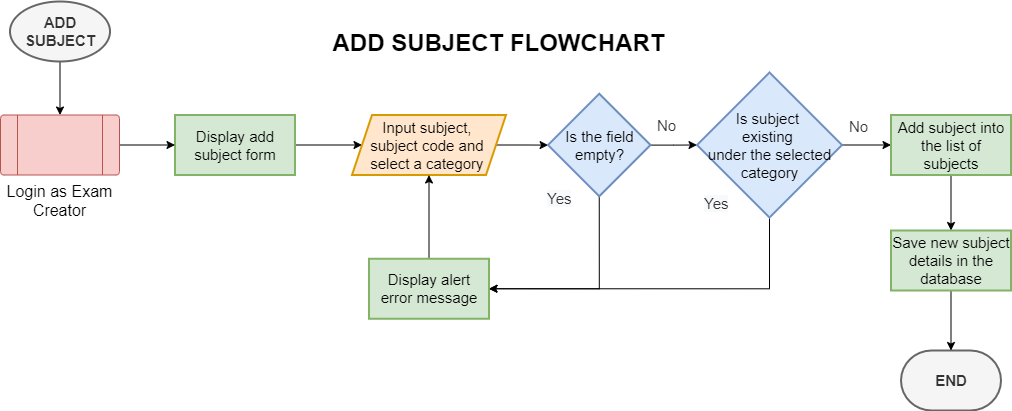

The diagram above was exported from draw.io. Its source (the exported page's mxGraphModel, read from the mxfile embedded in the PNG):
<mxGraphModel dx="1108" dy="482" grid="0" gridSize="10" guides="1" tooltips="1" connect="1" arrows="1" fold="1" page="1" pageScale="1" pageWidth="1100" pageHeight="850" math="0" shadow="0">
  <root>
    <mxCell id="0" />
    <mxCell id="1" parent="0" />
    <mxCell id="wv0jCr2z9wQLp55mm1_w-3" value="" style="edgeStyle=orthogonalEdgeStyle;rounded=0;orthogonalLoop=1;jettySize=auto;html=1;fontSize=16;" parent="1" source="k5l_Ae_M9PTBE1ePM1OM-2" target="wv0jCr2z9wQLp55mm1_w-1" edge="1">
      <mxGeometry relative="1" as="geometry" />
    </mxCell>
    <mxCell id="k5l_Ae_M9PTBE1ePM1OM-2" value="&lt;b&gt;ADD SUBJECT&lt;/b&gt;" style="strokeWidth=2;html=1;shape=mxgraph.flowchart.start_1;whiteSpace=wrap;fontSize=15;fillColor=#f5f5f5;fontColor=#333333;strokeColor=#666666;" parent="1" vertex="1">
      <mxGeometry x="61.5" y="172" width="100" height="60" as="geometry" />
    </mxCell>
    <mxCell id="k5l_Ae_M9PTBE1ePM1OM-3" value="" style="edgeStyle=orthogonalEdgeStyle;rounded=0;orthogonalLoop=1;jettySize=auto;html=1;fontSize=16;" parent="1" source="k5l_Ae_M9PTBE1ePM1OM-4" target="k5l_Ae_M9PTBE1ePM1OM-6" edge="1">
      <mxGeometry relative="1" as="geometry" />
    </mxCell>
    <mxCell id="k5l_Ae_M9PTBE1ePM1OM-4" value="Display add subject form" style="whiteSpace=wrap;html=1;fontSize=15;fillColor=#d5e8d4;strokeColor=#82b366;strokeWidth=2;" parent="1" vertex="1">
      <mxGeometry x="226.5" y="285.5" width="120" height="60" as="geometry" />
    </mxCell>
    <mxCell id="k5l_Ae_M9PTBE1ePM1OM-5" value="" style="edgeStyle=orthogonalEdgeStyle;rounded=0;orthogonalLoop=1;jettySize=auto;html=1;fontSize=16;" parent="1" source="k5l_Ae_M9PTBE1ePM1OM-6" target="k5l_Ae_M9PTBE1ePM1OM-9" edge="1">
      <mxGeometry relative="1" as="geometry" />
    </mxCell>
    <mxCell id="k5l_Ae_M9PTBE1ePM1OM-6" value="Input subject, &lt;br&gt;subject code and &lt;br&gt;select a category&amp;nbsp;" style="shape=parallelogram;perimeter=parallelogramPerimeter;whiteSpace=wrap;html=1;fixedSize=1;fontSize=15;fillColor=#ffe6cc;strokeColor=#d79b00;strokeWidth=2;" parent="1" vertex="1">
      <mxGeometry x="403.5" y="285.5" width="154" height="60" as="geometry" />
    </mxCell>
    <mxCell id="k5l_Ae_M9PTBE1ePM1OM-7" style="edgeStyle=orthogonalEdgeStyle;rounded=0;orthogonalLoop=1;jettySize=auto;html=1;entryX=0;entryY=0.5;entryDx=0;entryDy=0;fontSize=16;" parent="1" source="k5l_Ae_M9PTBE1ePM1OM-9" target="k5l_Ae_M9PTBE1ePM1OM-14" edge="1">
      <mxGeometry relative="1" as="geometry" />
    </mxCell>
    <mxCell id="k5l_Ae_M9PTBE1ePM1OM-8" style="edgeStyle=orthogonalEdgeStyle;rounded=0;orthogonalLoop=1;jettySize=auto;html=1;exitX=0.5;exitY=1;exitDx=0;exitDy=0;entryX=1;entryY=0.5;entryDx=0;entryDy=0;fontSize=16;" parent="1" source="k5l_Ae_M9PTBE1ePM1OM-9" target="k5l_Ae_M9PTBE1ePM1OM-11" edge="1">
      <mxGeometry relative="1" as="geometry" />
    </mxCell>
    <mxCell id="k5l_Ae_M9PTBE1ePM1OM-9" value="Is the field empty?" style="rhombus;whiteSpace=wrap;html=1;fontSize=15;fillColor=#dae8fc;strokeColor=#6c8ebf;strokeWidth=2;" parent="1" vertex="1">
      <mxGeometry x="599.5" y="264.25" width="102.5" height="102.5" as="geometry" />
    </mxCell>
    <mxCell id="k5l_Ae_M9PTBE1ePM1OM-10" style="edgeStyle=orthogonalEdgeStyle;rounded=0;orthogonalLoop=1;jettySize=auto;html=1;entryX=0.5;entryY=1;entryDx=0;entryDy=0;fontSize=16;" parent="1" source="k5l_Ae_M9PTBE1ePM1OM-11" target="k5l_Ae_M9PTBE1ePM1OM-6" edge="1">
      <mxGeometry relative="1" as="geometry" />
    </mxCell>
    <mxCell id="k5l_Ae_M9PTBE1ePM1OM-11" value="Display alert error message" style="whiteSpace=wrap;html=1;fontSize=15;fillColor=#d5e8d4;strokeColor=#82b366;strokeWidth=2;" parent="1" vertex="1">
      <mxGeometry x="420.5" y="429.25" width="120" height="60" as="geometry" />
    </mxCell>
    <mxCell id="k5l_Ae_M9PTBE1ePM1OM-12" style="edgeStyle=orthogonalEdgeStyle;rounded=0;orthogonalLoop=1;jettySize=auto;html=1;exitX=0.5;exitY=1;exitDx=0;exitDy=0;entryX=1;entryY=0.5;entryDx=0;entryDy=0;fontSize=16;" parent="1" source="k5l_Ae_M9PTBE1ePM1OM-14" target="k5l_Ae_M9PTBE1ePM1OM-11" edge="1">
      <mxGeometry relative="1" as="geometry" />
    </mxCell>
    <mxCell id="k5l_Ae_M9PTBE1ePM1OM-20" value="" style="edgeStyle=orthogonalEdgeStyle;rounded=0;orthogonalLoop=1;jettySize=auto;html=1;fontSize=16;" parent="1" source="k5l_Ae_M9PTBE1ePM1OM-14" target="k5l_Ae_M9PTBE1ePM1OM-18" edge="1">
      <mxGeometry relative="1" as="geometry" />
    </mxCell>
    <mxCell id="k5l_Ae_M9PTBE1ePM1OM-14" value="Is&amp;nbsp;subject &lt;br&gt;existing &lt;br&gt;under the selected category" style="rhombus;whiteSpace=wrap;html=1;fontSize=15;fillColor=#dae8fc;strokeColor=#6c8ebf;strokeWidth=2;" parent="1" vertex="1">
      <mxGeometry x="748.5" y="243" width="145" height="145" as="geometry" />
    </mxCell>
    <mxCell id="k5l_Ae_M9PTBE1ePM1OM-15" value="&lt;span style=&quot;color: rgb(51, 51, 51); font-family: Helvetica; font-size: 15px; font-style: normal; font-variant-ligatures: normal; font-variant-caps: normal; font-weight: 400; letter-spacing: normal; orphans: 2; text-align: center; text-indent: 0px; text-transform: none; widows: 2; word-spacing: 0px; -webkit-text-stroke-width: 0px; background-color: rgb(248, 249, 250); text-decoration-thickness: initial; text-decoration-style: initial; text-decoration-color: initial; float: none; display: inline !important;&quot;&gt;Yes&lt;/span&gt;" style="text;whiteSpace=wrap;html=1;fontSize=15;" parent="1" vertex="1">
      <mxGeometry x="596.5" y="354.25" width="32" height="32" as="geometry" />
    </mxCell>
    <mxCell id="k5l_Ae_M9PTBE1ePM1OM-16" value="&lt;div style=&quot;text-align: center;&quot;&gt;&lt;span style=&quot;background-color: initial;&quot;&gt;&lt;font color=&quot;#333333&quot;&gt;No&lt;/font&gt;&lt;/span&gt;&lt;/div&gt;" style="text;whiteSpace=wrap;html=1;fontSize=15;" parent="1" vertex="1">
      <mxGeometry x="706.5" y="280.5" width="32" height="32" as="geometry" />
    </mxCell>
    <mxCell id="k5l_Ae_M9PTBE1ePM1OM-17" value="&lt;span style=&quot;color: rgb(51, 51, 51); font-family: Helvetica; font-size: 15px; font-style: normal; font-variant-ligatures: normal; font-variant-caps: normal; font-weight: 400; letter-spacing: normal; orphans: 2; text-align: center; text-indent: 0px; text-transform: none; widows: 2; word-spacing: 0px; -webkit-text-stroke-width: 0px; background-color: rgb(248, 249, 250); text-decoration-thickness: initial; text-decoration-style: initial; text-decoration-color: initial; float: none; display: inline !important;&quot;&gt;Yes&lt;/span&gt;" style="text;whiteSpace=wrap;html=1;fontSize=15;" parent="1" vertex="1">
      <mxGeometry x="753.5" y="359.25" width="6" height="32" as="geometry" />
    </mxCell>
    <mxCell id="HeO9cY235I7bj4f51xtg-2" value="" style="edgeStyle=orthogonalEdgeStyle;rounded=0;orthogonalLoop=1;jettySize=auto;html=1;fontSize=16;" parent="1" source="k5l_Ae_M9PTBE1ePM1OM-18" target="HeO9cY235I7bj4f51xtg-1" edge="1">
      <mxGeometry relative="1" as="geometry" />
    </mxCell>
    <mxCell id="k5l_Ae_M9PTBE1ePM1OM-18" value="Add subject into the list of subjects" style="whiteSpace=wrap;html=1;fontSize=15;fillColor=#d5e8d4;strokeColor=#82b366;strokeWidth=2;" parent="1" vertex="1">
      <mxGeometry x="942.5" y="285.5" width="120" height="60" as="geometry" />
    </mxCell>
    <mxCell id="k5l_Ae_M9PTBE1ePM1OM-19" value="&lt;div style=&quot;text-align: center;&quot;&gt;&lt;span style=&quot;background-color: initial;&quot;&gt;&lt;font color=&quot;#333333&quot;&gt;No&lt;/font&gt;&lt;/span&gt;&lt;/div&gt;" style="text;whiteSpace=wrap;html=1;fontSize=15;" parent="1" vertex="1">
      <mxGeometry x="898.5" y="282.25" width="32" height="32" as="geometry" />
    </mxCell>
    <mxCell id="Ea7zEqDkFoOCM7t8wGwT-1" value="ADD SUBJECT FLOWCHART" style="text;strokeColor=none;fillColor=none;html=1;fontSize=24;fontStyle=1;verticalAlign=middle;align=center;" parent="1" vertex="1">
      <mxGeometry x="500" y="194" width="100" height="40" as="geometry" />
    </mxCell>
    <mxCell id="SR0Rcn4AwBRY4T82cEEq-1" value="&lt;b&gt;END&lt;/b&gt;" style="strokeWidth=2;html=1;shape=mxgraph.flowchart.terminator;whiteSpace=wrap;fontSize=15;fillColor=#f5f5f5;fontColor=#333333;strokeColor=#666666;" parent="1" vertex="1">
      <mxGeometry x="952.5" y="521" width="100" height="60" as="geometry" />
    </mxCell>
    <mxCell id="HeO9cY235I7bj4f51xtg-3" value="" style="edgeStyle=orthogonalEdgeStyle;rounded=0;orthogonalLoop=1;jettySize=auto;html=1;fontSize=16;" parent="1" source="HeO9cY235I7bj4f51xtg-1" target="SR0Rcn4AwBRY4T82cEEq-1" edge="1">
      <mxGeometry relative="1" as="geometry" />
    </mxCell>
    <mxCell id="HeO9cY235I7bj4f51xtg-1" value="Save new subject details in the database" style="whiteSpace=wrap;html=1;fontSize=15;fillColor=#d5e8d4;strokeColor=#82b366;strokeWidth=2;" parent="1" vertex="1">
      <mxGeometry x="942.5" y="401" width="120" height="60" as="geometry" />
    </mxCell>
    <mxCell id="wv0jCr2z9wQLp55mm1_w-4" value="" style="edgeStyle=orthogonalEdgeStyle;rounded=0;orthogonalLoop=1;jettySize=auto;html=1;fontSize=16;" parent="1" source="wv0jCr2z9wQLp55mm1_w-1" target="k5l_Ae_M9PTBE1ePM1OM-4" edge="1">
      <mxGeometry relative="1" as="geometry" />
    </mxCell>
    <mxCell id="wv0jCr2z9wQLp55mm1_w-1" value="&lt;font style=&quot;font-size: 16px;&quot;&gt;Login as Exam Creator&lt;/font&gt;" style="verticalLabelPosition=bottom;verticalAlign=top;html=1;shape=process;whiteSpace=wrap;rounded=1;size=0.14;arcSize=6;fontSize=14;fillColor=#f8cecc;strokeColor=#b85450;" parent="1" vertex="1">
      <mxGeometry x="52" y="285.5" width="119" height="60" as="geometry" />
    </mxCell>
  </root>
</mxGraphModel>